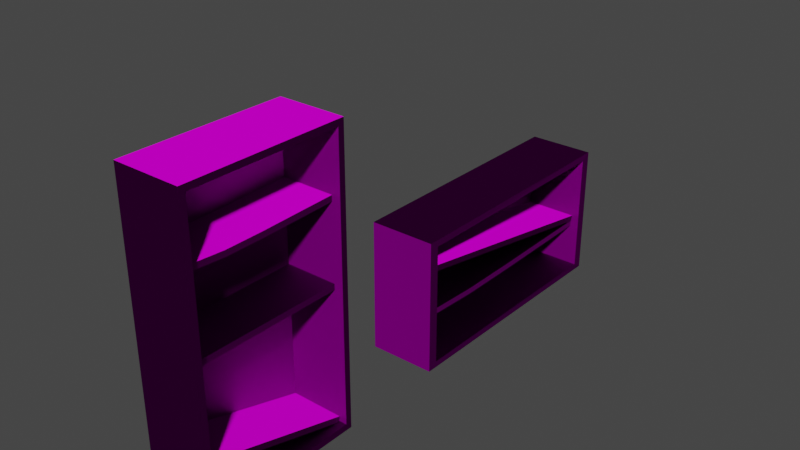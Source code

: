 # Source: furniture.blend  (saved by Blender 2.83.18; exported with 4.5.12 LTS)
import bpy
from mathutils import Matrix  # noqa: F401  (used for matrix-valued properties, if any)

bpy.ops.wm.read_factory_settings(use_empty=True)
scene = bpy.context.scene
scene.name = 'Scene'

# ---- collections
col_collection = bpy.data.collections.new('Collection'); scene.collection.children.link(col_collection)

# ---- images (referenced by path relative to the original .blend; pixels are not part of the script)
import os
ASSET_DIR = os.environ.get("B2B_ASSET_DIR", "")  # directory of the original .blend (textures are referenced by path, not embedded)
HERE = os.path.dirname(os.path.abspath(__file__))  # packed textures are extracted next to this script under _unpacked/

def load_image(name, relpath, width, height, colorspace="sRGB"):
    """Load a texture the original file referenced (path relative to the .blend, or extracted next to this script)."""
    p = next((c for c in (os.path.join(HERE, relpath), os.path.join(ASSET_DIR, relpath)) if relpath and os.path.exists(c)), "")
    if p:
        img = bpy.data.images.load(p, check_existing=True)
        img.name = name
    else:  # same state as the original file: an image datablock whose file is absent (Cycles renders it pink)
        img = bpy.data.images.new(name, width, height)
        img.source = "FILE"
        img.filepath = "//" + (relpath or name)
    img.colorspace_settings.name = colorspace
    return img
img_albedo_4k__slxoejhp_jpg_001 = load_image('Albedo_4K__slxoejhp.jpg.001', 'Albedo_4K__slxoejhp.jpg', 1024, 1024, 'sRGB')
img_normal_4k__slxoejhp_jpg_001 = load_image('Normal_4K__slxoejhp.jpg.001', 'Normal_4K__slxoejhp.jpg', 1024, 1024, 'Non-Color')

# ---- materials (node trees are filled in below, after node groups)
mat_material = bpy.data.materials.new('Material')
mat_material.alpha_threshold = 0.0
mat_material.use_transparent_shadow = False
mat_material.line_color = (0.0, 0.0, 0.0, 1.0)

# ---- material node trees
mat_material.use_nodes = True; mat_material.node_tree.nodes.clear()
_N = mat_material.node_tree.nodes; _L = mat_material.node_tree.links
n0 = _N.new('ShaderNodeOutputMaterial'); n0.name = 'Material Output'; n0.location = (300, 300)
n1 = _N.new('ShaderNodeBsdfPrincipled'); n1.name = 'Principled BSDF'; n1.location = (10, 300)
n1.distribution = 'GGX'
n1.subsurface_method = 'BURLEY'
n1.inputs[2].default_value = 0.4
n1.inputs[3].default_value = 1.45
n1.inputs[13].default_value = 0.0
n1.inputs[27].default_value = (0.0, 0.0, 0.0, 1.0)
n1.inputs[28].default_value = 1.0
n2 = _N.new('ShaderNodeNormalMap'); n2.name = 'Normal Map'; n2.location = (-226, -10)
n2.inputs[0].default_value = 10.0
n3 = _N.new('ShaderNodeTexImage'); n3.name = 'Image Texture'; n3.location = (-311, 285)
n3.image = img_albedo_4k__slxoejhp_jpg_001
n4 = _N.new('ShaderNodeTexImage'); n4.name = 'Image Texture.001'; n4.location = (-539, 3)
n4.image = img_normal_4k__slxoejhp_jpg_001
_L.new(n1.outputs[0], n0.inputs[0])
_L.new(n4.outputs[0], n2.inputs[1])
_L.new(n3.outputs[0], n1.inputs[0])
_L.new(n2.outputs[0], n1.inputs[5])
n0.is_active_output = True

# ---- world
world_world = bpy.data.worlds.new('World'); scene.world = world_world
world_world.use_nodes = True; world_world.node_tree.nodes.clear()
_N = world_world.node_tree.nodes; _L = world_world.node_tree.links
n0 = _N.new('ShaderNodeOutputWorld'); n0.name = 'World Output'; n0.location = (300, 300)
n1 = _N.new('ShaderNodeBackground'); n1.name = 'Background'; n1.location = (10, 300)
n1.inputs[0].default_value = (0.05088, 0.05088, 0.05088, 1.0)
_L.new(n1.outputs[0], n0.inputs[0])
n0.is_active_output = True
world_world.color = (0.05088, 0.05088, 0.05088)
world_world.use_sun_shadow = False
world_world.sun_shadow_jitter_overblur = 0.0

# ---- meshes
me_cube = bpy.data.meshes.new('Cube')
me_cube.from_pydata([(0.4163, 0.9229, 3.506), (0.4163, 0.9229, 0.06702), (0.4163, -0.9229, 3.506), (0.4163, -0.9229, 0.06702), (-0.4183, 1.0, 3.583), (-0.4183, 1.0, -0.01006), (-0.4183, -1.0, 3.583), (-0.4183, -1.0, -0.01006), (0.4163, 1.0, 3.583), (0.4163, 1.0, -0.01006), (0.4163, -1.0, 3.583), (0.4163, -1.0, -0.01006), (-0.3434, 0.9229, 3.506), (-0.3434, 0.9229, 0.06702), (-0.3434, -0.9229, 3.506), (-0.3434, -0.9229, 0.06702), (-0.3434, 0.9229, 1.77), (-0.3434, 0.9229, 1.697), (-0.3434, -0.9229, 1.77), (-0.3434, -0.9229, 1.697), (0.3058, 0.9229, 1.77), (0.3058, 0.9229, 1.697), (0.3058, -0.9229, 1.77), (0.3058, -0.9229, 1.697), (-0.3434, 0.9229, 2.766), (-0.3434, 0.9229, 2.693), (-0.3434, -0.9229, 2.766), (-0.3434, -0.9229, 2.693), (0.3058, 0.9229, 2.766), (0.3058, 0.9229, 2.693), (0.3058, -0.9229, 2.766), (0.3058, -0.9229, 2.693), (-0.3549, 0.9305, 0.1272), (-0.3549, 0.9101, 0.05424), (-0.3549, -0.9101, 0.6424), (-0.3549, -0.9305, 0.5694), (0.3173, 0.9305, 0.1272), (0.3173, 0.9101, 0.05424), (0.3173, -0.9101, 0.6424), (0.3173, -0.9305, 0.5694), (-0.3434, 0.4615, 2.753), (-0.3434, -2.98e-08, 2.739), (-0.3434, -0.4615, 2.735), (-0.3434, -0.4615, 2.662), (-0.3434, 2.98e-08, 2.666), (-0.3434, 0.4615, 2.68), (0.3058, 0.4615, 2.753), (0.3058, -2.98e-08, 2.739), (0.3058, -0.4615, 2.735), (0.3058, -0.4615, 2.662), (0.3058, 2.98e-08, 2.666), (0.3058, 0.4615, 2.68)], [], [(8, 4, 6, 10), (11, 10, 6, 7), (7, 6, 4, 5), (5, 9, 11, 7), (3, 1, 13, 15), (5, 4, 8, 9), (0, 1, 9, 8), (3, 2, 10, 11), (2, 0, 8, 10), (1, 3, 11, 9), (13, 12, 14, 15), (2, 3, 15, 14), (0, 2, 14, 12), (1, 0, 12, 13), (17, 19, 18, 16), (21, 20, 22, 23), (16, 18, 22, 20), (17, 16, 20, 21), (19, 17, 21, 23), (18, 19, 23, 22), (43, 27, 26, 42), (49, 48, 30, 31), (42, 26, 30, 48), (25, 24, 28, 29), (45, 25, 29, 51), (26, 27, 31, 30), (33, 35, 34, 32), (37, 36, 38, 39), (32, 34, 38, 36), (33, 32, 36, 37), (35, 33, 37, 39), (34, 35, 39, 38), (27, 43, 49, 31), (43, 44, 50, 49), (44, 45, 51, 50), (24, 40, 46, 28), (40, 41, 47, 46), (41, 42, 48, 47), (29, 28, 46, 51), (51, 46, 47, 50), (50, 47, 48, 49), (25, 45, 40, 24), (45, 44, 41, 40), (44, 43, 42, 41)])
_uv = me_cube.uv_layers.new(name='UVMap')
_uv.uv.foreach_set('vector', [0.5135, -0.8896, 0.1912, -0.8896, 0.1912, -1.662, 0.5135, -1.662, 0.5135, 1.27, 0.5135, 2.657, 0.1912, 2.657, 0.1912, 1.27, 8.19e-08, 0.4925, 0.0, 0.0, 0.2748, 0.0, 0.2748, 0.4925, 0.1912, 0.4975, 0.5135, 0.4975, 0.5135, 1.27, 0.1912, 1.27, 0.3338, 1.177, 0.3338, 0.06107, 0.7943, 0.06107, 0.7943, 1.177, 0.1912, 0.4975, 0.1912, -0.8896, 0.5135, -0.8896, 0.5135, 0.4975, 0.539, 0.482, 0.539, 0.01057, 0.5496, 0.0, 0.5496, 0.4925, 0.2854, 0.01057, 0.2854, 0.482, 0.2748, 0.4925, 0.2748, 5.107e-10, 0.2854, 0.482, 0.539, 0.482, 0.5496, 0.4925, 0.2748, 0.4925, 0.539, 0.01057, 0.2854, 0.01057, 0.2748, 5.107e-10, 0.5496, 0.0, 1.462, 1.009, -0.4563, 1.009, -0.4563, -0.02304, 1.462, -0.02304, 0.3059, -1.037, 0.3059, 1.932, -0.3524, 1.932, -0.3524, -1.037, -0.1268, 1.177, -0.1268, 0.06107, 0.3338, 0.06107, 0.3338, 1.177, 0.5239, 2.061, 0.5239, -0.9081, 1.182, -0.9081, 1.182, 2.061, 0.9485, 0.0, 0.9485, 0.253, 0.9384, 0.253, 0.9384, 8.171e-09, 0.9384, 0.253, 0.9284, 0.253, 0.9284, 0.0, 0.9384, 0.0, 0.1888, -0.1451, 0.1888, 0.5094, -0.04202, 0.5094, -0.04202, -0.1451, 0.4381, 0.8344, 0.4281, 0.8344, 0.4281, 0.7454, 0.4381, 0.7454, 0.5693, 0.572, 0.5693, -0.0825, 0.8002, -0.0825, 0.8002, 0.572, 0.4279, 0.8344, 0.4178, 0.8344, 0.4178, 0.7454, 0.4279, 0.7454, 0.5449, 0.6823, 0.5406, 0.7456, 0.5305, 0.7456, 0.5348, 0.6823, 0.783, 0.5347, 0.773, 0.5347, 0.7687, 0.4714, 0.7788, 0.4714, 0.2599, 0.07717, 0.2599, -0.08682, 0.4907, -0.08682, 0.4907, 0.07717, 0.5406, 0.8346, 0.5305, 0.8346, 0.5305, 0.7456, 0.5406, 0.7456, 0.8002, 0.08096, 0.8002, -0.0825, 1.031, -0.0825, 1.031, 0.08096, 0.4178, 0.8344, 0.4078, 0.8344, 0.4078, 0.7454, 0.4178, 0.7454, 0.9284, 0.0, 0.9284, 0.262, 0.9179, 0.262, 0.9179, 0.0, 0.783, 0.4714, 0.7935, 0.4714, 0.7935, 0.7334, 0.783, 0.7334, 0.2517, 1.226, 0.2517, 0.5677, 0.4907, 0.5677, 0.4907, 1.226, 0.7932, 0.8256, 0.783, 0.8256, 0.783, 0.7334, 0.7932, 0.7334, -0.05021, 1.168, -0.05021, 0.5094, 0.1888, 0.5094, 0.1888, 1.168, 0.7789, 0.8166, 0.7687, 0.8166, 0.7687, 0.7244, 0.7789, 0.7244, 0.8002, 0.572, 0.8002, 0.408, 1.031, 0.408, 1.031, 0.572, 0.8002, 0.408, 0.8002, 0.2444, 1.031, 0.2444, 1.031, 0.408, 0.8002, 0.2444, 0.8002, 0.08096, 1.031, 0.08096, 1.031, 0.2444, 0.2599, 0.5677, 0.2599, 0.4042, 0.4907, 0.4042, 0.4907, 0.5677, 0.2599, 0.4042, 0.2599, 0.2407, 0.4907, 0.2407, 0.4907, 0.4042, 0.2599, 0.2407, 0.2599, 0.07717, 0.4907, 0.07717, 0.4907, 0.2407, 0.7788, 0.7244, 0.7687, 0.7244, 0.7705, 0.6612, 0.7806, 0.6612, 0.7806, 0.6612, 0.7705, 0.6612, 0.7724, 0.5979, 0.7825, 0.5979, 0.7825, 0.5979, 0.7724, 0.5979, 0.773, 0.5347, 0.783, 0.5347, 0.5406, 0.4925, 0.5424, 0.5558, 0.5324, 0.5558, 0.5305, 0.4925, 0.5424, 0.5558, 0.5443, 0.619, 0.5342, 0.619, 0.5324, 0.5558, 0.5443, 0.619, 0.5449, 0.6823, 0.5348, 0.6823, 0.5342, 0.619])
me_cube.materials.append(mat_material)
me_cube.use_remesh_preserve_volume = False
me_cube.use_remesh_preserve_attributes = False
me_cube.use_mirror_vertex_groups = False
me_cube.update()
me_cube_001 = bpy.data.meshes.new('Cube.001')
me_cube_001.from_pydata([(0.4163, 1.519, 1.591), (0.4163, 1.519, 0.06702), (0.4163, -1.519, 1.591), (0.4163, -1.519, 0.06702), (-0.4183, 1.646, 1.675), (-0.4183, 1.646, -0.01006), (-0.4183, -1.646, 1.675), (-0.4183, -1.646, -0.01006), (0.4163, 1.646, 1.675), (0.4163, 1.646, -0.01006), (0.4163, -1.646, 1.675), (0.4163, -1.646, -0.01006), (-0.3434, 1.519, 1.591), (-0.3434, 1.519, 0.06702), (-0.3434, -1.519, 1.591), (-0.3434, -1.519, 0.06702), (-0.3434, 1.519, 0.6961), (-0.3434, 1.519, 0.6229), (-0.3434, -1.519, 0.6961), (-0.3434, -1.519, 0.6229), (0.3058, 1.519, 0.6961), (0.3058, 1.519, 0.6229), (0.3058, -1.519, 0.6961), (0.3058, -1.519, 0.6229), (-0.3549, 1.531, 0.7731), (-0.3549, 1.498, 0.7001), (-0.3549, -1.498, 1.288), (-0.3549, -1.531, 1.215), (0.3173, 1.531, 0.7731), (0.3173, 1.498, 0.7001), (0.3173, -1.498, 1.288), (0.3173, -1.531, 1.215), (-0.3434, 0.7594, 0.6826), (-0.3434, -4.905e-08, 0.6689), (-0.3434, -0.7594, 0.6649), (-0.3434, -0.7594, 0.5917), (-0.3434, 4.905e-08, 0.5957), (-0.3434, 0.7594, 0.6094), (0.3058, 0.7594, 0.6826), (0.3058, -4.905e-08, 0.6689), (0.3058, -0.7594, 0.6649), (0.3058, -0.7594, 0.5917), (0.3058, 4.905e-08, 0.5957), (0.3058, 0.7594, 0.6094)], [], [(8, 4, 6, 10), (11, 10, 6, 7), (7, 6, 4, 5), (5, 9, 11, 7), (3, 1, 13, 15), (5, 4, 8, 9), (0, 1, 9, 8), (3, 2, 10, 11), (2, 0, 8, 10), (1, 3, 11, 9), (13, 12, 14, 15), (2, 3, 15, 14), (0, 2, 14, 12), (1, 0, 12, 13), (35, 19, 18, 34), (41, 40, 22, 23), (34, 18, 22, 40), (17, 16, 20, 21), (37, 17, 21, 43), (18, 19, 23, 22), (25, 27, 26, 24), (29, 28, 30, 31), (24, 26, 30, 28), (25, 24, 28, 29), (27, 25, 29, 31), (26, 27, 31, 30), (19, 35, 41, 23), (35, 36, 42, 41), (36, 37, 43, 42), (16, 32, 38, 20), (32, 33, 39, 38), (33, 34, 40, 39), (21, 20, 38, 43), (43, 38, 39, 42), (42, 39, 40, 41), (17, 37, 32, 16), (37, 36, 33, 32), (36, 35, 34, 33)])
_uv = me_cube_001.uv_layers.new(name='UVMap')
_uv.uv.foreach_set('vector', [0.06183, 1.271, 0.4479, 1.271, 0.4479, 2.794, 0.06183, 2.794, 0.06183, -1.03, 0.06183, -1.809, 0.4479, -1.809, 0.4479, -1.03, 0.6327, 0.7437, 0.1374, 0.7437, 0.1374, -0.236, 0.6327, -0.236, 0.4479, 0.4922, 0.06183, 0.4922, 0.06183, -1.03, 0.4479, -1.03, 3.633e-08, 0.9762, 0.0, 0.5077, 0.1157, 0.5077, 0.1157, 0.9762, 0.4479, 0.4922, 0.4479, 1.271, 0.06183, 1.271, 0.06183, 0.4922, 0.01268, 0.4882, 0.2449, 0.4882, 0.2567, 0.5077, 1.635e-07, 0.5077, 0.2449, 0.01957, 0.01268, 0.01957, 0.0, 9.195e-08, 0.2567, 0.0, 0.01268, 0.01957, 0.01268, 0.4882, 1.635e-07, 0.5077, 0.0, 9.195e-08, 0.2449, 0.4882, 0.2449, 0.01957, 0.2567, 0.0, 0.2567, 0.5077, 0.1642, -0.2716, 0.8438, -0.2716, 0.8438, 1.1, 0.1642, 1.1, 0.4252, 0.2702, 0.4252, 0.9867, 0.07055, 0.9867, 0.07055, 0.2702, 0.7457, 0.9761, 0.7457, 0.5076, 0.8614, 0.5076, 0.8614, 0.9761, 0.5058, 1.008, 0.5058, 0.2913, 0.8605, 0.2913, 0.8605, 1.008, 0.4566, 0.8592, 0.4519, 0.9764, 0.4407, 0.9764, 0.4455, 0.8592, 0.4566, 0.8592, 0.4678, 0.8592, 0.4726, 0.9764, 0.4614, 0.9764, 0.4945, 0.845, 0.4945, 1.094, 0.2822, 1.094, 0.2822, 0.845, 0.4293, 0.7662, 0.4404, 0.7662, 0.4404, 0.8663, 0.4293, 0.8663, 0.4949, 0.3483, 0.4949, 0.09988, 0.7072, 0.09988, 0.7072, 0.3483, 0.5078, 0.8153, 0.4967, 0.8153, 0.4967, 0.7151, 0.5078, 0.7151, 0.4844, 0.511, 0.4844, 0.985, 0.4726, 0.9817, 0.4726, 0.5077, 0.4844, 0.511, 0.4962, 0.5077, 0.4962, 0.9817, 0.4844, 0.985, 0.3993, 1.274, 0.3993, -0.2363, 0.7296, -0.2363, 0.7296, 1.274, 0.4962, 0.6114, 0.5078, 0.6114, 0.5078, 0.7151, 0.4962, 0.7151, 0.2819, 0.09988, 0.2819, 1.105, 0.06205, 1.105, 0.06205, 0.09988, 0.5078, 0.6114, 0.4962, 0.6114, 0.4962, 0.5077, 0.5078, 0.5077, 0.4949, 1.094, 0.4949, 0.845, 0.7072, 0.845, 0.7072, 1.094, 0.4949, 0.845, 0.4949, 0.5967, 0.7072, 0.5967, 0.7072, 0.845, 0.4949, 0.5967, 0.4949, 0.3483, 0.7072, 0.3483, 0.7072, 0.5967, 0.4945, 0.09988, 0.4945, 0.3483, 0.2822, 0.3483, 0.2822, 0.09988, 0.4945, 0.3483, 0.4945, 0.5967, 0.2822, 0.5967, 0.2822, 0.3483, 0.4945, 0.5967, 0.4945, 0.845, 0.2822, 0.845, 0.2822, 0.5967, 0.4614, 0.5077, 0.4726, 0.5077, 0.4705, 0.6249, 0.4593, 0.6249, 0.4593, 0.6249, 0.4705, 0.6249, 0.4684, 0.7421, 0.4573, 0.7421, 0.4573, 0.7421, 0.4684, 0.7421, 0.4678, 0.8592, 0.4566, 0.8592, 0.4519, 0.5077, 0.4539, 0.6249, 0.4428, 0.6249, 0.4407, 0.5077, 0.4539, 0.6249, 0.456, 0.7421, 0.4449, 0.7421, 0.4428, 0.6249, 0.456, 0.7421, 0.4566, 0.8592, 0.4455, 0.8592, 0.4449, 0.7421])
me_cube_001.materials.append(mat_material)
me_cube_001.use_remesh_preserve_volume = False
me_cube_001.use_remesh_preserve_attributes = False
me_cube_001.use_mirror_vertex_groups = False
me_cube_001.update()

# ---- objects
ob_cube = bpy.data.objects.new('Cube', me_cube)
ob_cube_001 = bpy.data.objects.new('Cube.001', me_cube_001)

# ---- transforms, parenting, visibility, modifiers, constraints
ob_cube.location = (0.0, 0.0, 0.0)
ob_cube.lock_rotations_4d = False
ob_cube.empty_display_type = 'ARROWS'
ob_cube.lineart.crease_threshold = 0.0
ob_cube_001.location = (0.0, 4.0, 0.0)
ob_cube_001.lock_rotations_4d = False
ob_cube_001.empty_display_type = 'ARROWS'
ob_cube_001.lineart.crease_threshold = 0.0

# ---- collection membership
col_collection.objects.link(ob_cube)
col_collection.objects.link(ob_cube_001)

# ---- scene / render settings (as saved in the file)
scene.frame_start = 1; scene.frame_end = 250; scene.frame_set(1)
scene.render.engine = 'BLENDER_EEVEE_NEXT'
scene.cycles.use_denoising = False
scene.cycles.samples = 128
scene.cycles.sampling_pattern = 'TABULATED_SOBOL'
scene.cycles.use_adaptive_sampling = False
scene.cycles.use_light_tree = False
scene.view_settings.view_transform = 'Filmic'
bpy.context.view_layer.update()

# ---- added for rendering (the .blend has no active camera and no usable light): camera, sun
cam_auto = bpy.data.cameras.new('AutoCamera')
cam_auto.lens = 50.0
cam_auto.sensor_width = 36.0
cam_auto.clip_end = 1000.0
ob_auto_camera = bpy.data.objects.new('AutoCamera', cam_auto)
scene.collection.objects.link(ob_auto_camera)
ob_auto_camera.location = (7.03123, -6.11586, 7.41207)
ob_auto_camera.rotation_euler = (1.09748, -7.21219e-08, 0.694738)
scene.camera = ob_auto_camera
light_auto_sun = bpy.data.lights.new('AutoSun', 'SUN')
light_auto_sun.energy = 3.0
light_auto_sun.angle = 0.0523599
ob_auto_sun = bpy.data.objects.new('AutoSun', light_auto_sun)
scene.collection.objects.link(ob_auto_sun)
ob_auto_sun.rotation_euler = (0.872665, 0.174533, 0.523599)
bpy.context.view_layer.update()
